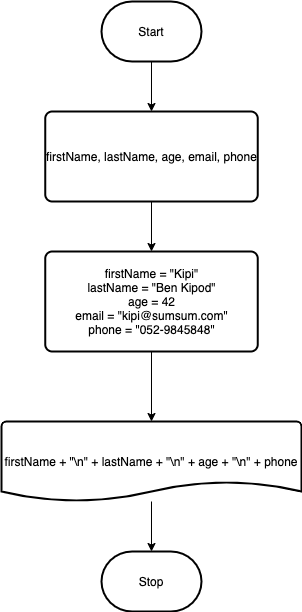

The diagram above was exported from draw.io. Its source (the exported page's mxGraphModel, read from the mxfile embedded in the PNG):
<mxGraphModel dx="490" dy="437" grid="1" gridSize="10" guides="1" tooltips="1" connect="1" arrows="1" fold="1" page="1" pageScale="1" pageWidth="850" pageHeight="1100" background="#ffffff" math="0" shadow="0">
  <root>
    <mxCell id="0" />
    <mxCell id="1" parent="0" />
    <mxCell id="5" style="edgeStyle=none;html=1;entryX=0.5;entryY=0;entryDx=0;entryDy=0;strokeColor=#000000;" edge="1" parent="1" source="2" target="4">
      <mxGeometry relative="1" as="geometry" />
    </mxCell>
    <mxCell id="2" value="Start" style="strokeWidth=2;html=1;shape=mxgraph.flowchart.terminator;whiteSpace=wrap;" vertex="1" parent="1">
      <mxGeometry x="210" y="30" width="100" height="60" as="geometry" />
    </mxCell>
    <mxCell id="7" style="edgeStyle=none;html=1;entryX=0.5;entryY=0;entryDx=0;entryDy=0;strokeColor=#000000;" edge="1" parent="1" source="4" target="6">
      <mxGeometry relative="1" as="geometry" />
    </mxCell>
    <mxCell id="4" value="firstName, lastName, age, email, phone" style="rounded=1;whiteSpace=wrap;html=1;absoluteArcSize=1;arcSize=14;strokeWidth=2;" vertex="1" parent="1">
      <mxGeometry x="153.75" y="140" width="212.5" height="90" as="geometry" />
    </mxCell>
    <mxCell id="10" style="edgeStyle=none;html=1;entryX=0.5;entryY=0;entryDx=0;entryDy=0;entryPerimeter=0;strokeColor=#000000;" edge="1" parent="1" source="6" target="9">
      <mxGeometry relative="1" as="geometry" />
    </mxCell>
    <mxCell id="6" value="firstName = &quot;Kipi&quot;&lt;br&gt;lastName = &quot;Ben Kipod&quot;&lt;br&gt;age = 42&lt;br&gt;email = &quot;kipi@sumsum.com&quot;&lt;br&gt;phone = &quot;052-9845848&quot;" style="rounded=1;whiteSpace=wrap;html=1;absoluteArcSize=1;arcSize=14;strokeWidth=2;" vertex="1" parent="1">
      <mxGeometry x="153.75" y="280" width="212.5" height="100" as="geometry" />
    </mxCell>
    <mxCell id="12" style="edgeStyle=none;html=1;entryX=0.5;entryY=0;entryDx=0;entryDy=0;entryPerimeter=0;strokeColor=#000000;" edge="1" parent="1" source="9" target="11">
      <mxGeometry relative="1" as="geometry" />
    </mxCell>
    <mxCell id="9" value="firstName + &quot;\n&quot; + lastName + &quot;\n&quot; + age + &quot;\n&quot; + phone" style="strokeWidth=2;html=1;shape=mxgraph.flowchart.document2;whiteSpace=wrap;size=0.25;" vertex="1" parent="1">
      <mxGeometry x="110" y="450" width="300" height="80" as="geometry" />
    </mxCell>
    <mxCell id="11" value="Stop" style="strokeWidth=2;html=1;shape=mxgraph.flowchart.terminator;whiteSpace=wrap;" vertex="1" parent="1">
      <mxGeometry x="210" y="580" width="100" height="60" as="geometry" />
    </mxCell>
  </root>
</mxGraphModel>